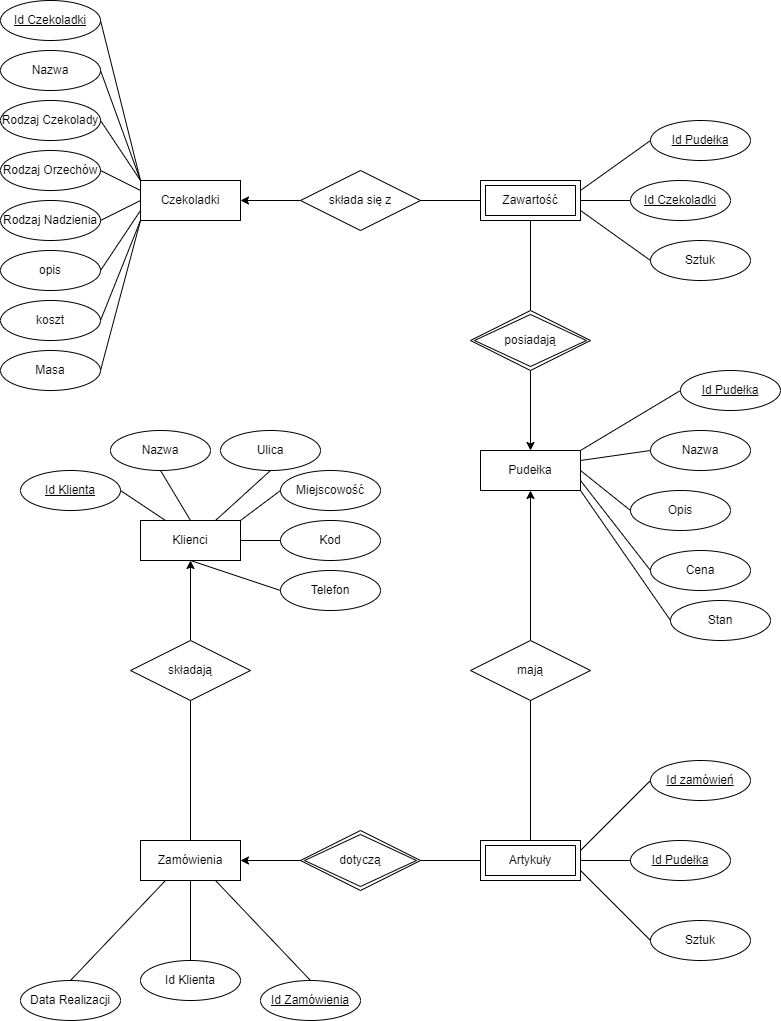

The diagram above was exported from draw.io. Its source (the exported page's mxGraphModel, read from the mxfile embedded in the PNG):
<mxGraphModel dx="2076" dy="1142" grid="0" gridSize="10" guides="1" tooltips="1" connect="1" arrows="1" fold="1" page="0" pageScale="1" pageWidth="827" pageHeight="1169" math="0" shadow="0">
  <root>
    <mxCell id="0" />
    <mxCell id="1" parent="0" />
    <mxCell id="7sbzueY7cJxux6732NlM-1" value="Id Czekoladki" style="ellipse;whiteSpace=wrap;html=1;align=center;fontStyle=4;" parent="1" vertex="1">
      <mxGeometry x="20" y="40" width="100" height="40" as="geometry" />
    </mxCell>
    <mxCell id="7sbzueY7cJxux6732NlM-2" value="Nazwa" style="ellipse;whiteSpace=wrap;html=1;align=center;" parent="1" vertex="1">
      <mxGeometry x="20" y="90" width="100" height="40" as="geometry" />
    </mxCell>
    <mxCell id="7sbzueY7cJxux6732NlM-3" value="Rodzaj Czekolady" style="ellipse;whiteSpace=wrap;html=1;align=center;" parent="1" vertex="1">
      <mxGeometry x="20" y="140" width="100" height="40" as="geometry" />
    </mxCell>
    <mxCell id="7sbzueY7cJxux6732NlM-4" value="Rodzaj Orzechów" style="ellipse;whiteSpace=wrap;html=1;align=center;" parent="1" vertex="1">
      <mxGeometry x="20" y="190" width="100" height="40" as="geometry" />
    </mxCell>
    <mxCell id="7sbzueY7cJxux6732NlM-7" value="Rodzaj Nadzienia" style="ellipse;whiteSpace=wrap;html=1;align=center;" parent="1" vertex="1">
      <mxGeometry x="20" y="240" width="100" height="40" as="geometry" />
    </mxCell>
    <mxCell id="7sbzueY7cJxux6732NlM-8" value="opis" style="ellipse;whiteSpace=wrap;html=1;align=center;" parent="1" vertex="1">
      <mxGeometry x="20" y="290" width="100" height="40" as="geometry" />
    </mxCell>
    <mxCell id="7sbzueY7cJxux6732NlM-9" value="koszt" style="ellipse;whiteSpace=wrap;html=1;align=center;" parent="1" vertex="1">
      <mxGeometry x="20" y="340" width="100" height="40" as="geometry" />
    </mxCell>
    <mxCell id="7sbzueY7cJxux6732NlM-10" value="Masa" style="ellipse;whiteSpace=wrap;html=1;align=center;" parent="1" vertex="1">
      <mxGeometry x="20" y="390" width="100" height="40" as="geometry" />
    </mxCell>
    <mxCell id="7sbzueY7cJxux6732NlM-11" value="Czekoladki" style="whiteSpace=wrap;html=1;align=center;" parent="1" vertex="1">
      <mxGeometry x="160" y="220" width="100" height="40" as="geometry" />
    </mxCell>
    <mxCell id="M2_lARZaOQ1zaWujIXpW-3" style="edgeStyle=orthogonalEdgeStyle;rounded=0;orthogonalLoop=1;jettySize=auto;html=1;" edge="1" parent="1" source="7sbzueY7cJxux6732NlM-17">
      <mxGeometry relative="1" as="geometry">
        <mxPoint x="260" y="240" as="targetPoint" />
      </mxGeometry>
    </mxCell>
    <mxCell id="7sbzueY7cJxux6732NlM-17" value="składa się z" style="shape=rhombus;perimeter=rhombusPerimeter;whiteSpace=wrap;html=1;align=center;" parent="1" vertex="1">
      <mxGeometry x="320" y="210" width="120" height="60" as="geometry" />
    </mxCell>
    <mxCell id="7sbzueY7cJxux6732NlM-19" value="Id Pudełka" style="ellipse;whiteSpace=wrap;html=1;align=center;fontStyle=4;" parent="1" vertex="1">
      <mxGeometry x="670" y="160" width="100" height="40" as="geometry" />
    </mxCell>
    <mxCell id="7sbzueY7cJxux6732NlM-20" value="Id Czekoladki" style="ellipse;whiteSpace=wrap;html=1;align=center;fontStyle=4;" parent="1" vertex="1">
      <mxGeometry x="650" y="220" width="100" height="40" as="geometry" />
    </mxCell>
    <mxCell id="7sbzueY7cJxux6732NlM-23" value="" style="endArrow=none;html=1;rounded=0;exitX=1;exitY=0.5;exitDx=0;exitDy=0;entryX=0;entryY=0;entryDx=0;entryDy=0;" parent="1" source="7sbzueY7cJxux6732NlM-1" target="7sbzueY7cJxux6732NlM-11" edge="1">
      <mxGeometry relative="1" as="geometry">
        <mxPoint x="130" y="189" as="sourcePoint" />
        <mxPoint x="270" y="189" as="targetPoint" />
      </mxGeometry>
    </mxCell>
    <mxCell id="7sbzueY7cJxux6732NlM-24" value="" style="endArrow=none;html=1;rounded=0;exitX=1;exitY=0.5;exitDx=0;exitDy=0;entryX=0;entryY=0;entryDx=0;entryDy=0;" parent="1" source="7sbzueY7cJxux6732NlM-2" target="7sbzueY7cJxux6732NlM-11" edge="1">
      <mxGeometry relative="1" as="geometry">
        <mxPoint x="130" y="200" as="sourcePoint" />
        <mxPoint x="290" y="200" as="targetPoint" />
      </mxGeometry>
    </mxCell>
    <mxCell id="7sbzueY7cJxux6732NlM-25" value="" style="endArrow=none;html=1;rounded=0;exitX=1;exitY=0.5;exitDx=0;exitDy=0;entryX=0;entryY=0;entryDx=0;entryDy=0;" parent="1" source="7sbzueY7cJxux6732NlM-3" target="7sbzueY7cJxux6732NlM-11" edge="1">
      <mxGeometry relative="1" as="geometry">
        <mxPoint x="120" y="290" as="sourcePoint" />
        <mxPoint x="280" y="290" as="targetPoint" />
      </mxGeometry>
    </mxCell>
    <mxCell id="7sbzueY7cJxux6732NlM-26" value="" style="endArrow=none;html=1;rounded=0;exitX=1;exitY=0.5;exitDx=0;exitDy=0;entryX=0;entryY=0.25;entryDx=0;entryDy=0;" parent="1" source="7sbzueY7cJxux6732NlM-4" target="7sbzueY7cJxux6732NlM-11" edge="1">
      <mxGeometry relative="1" as="geometry">
        <mxPoint x="150" y="309" as="sourcePoint" />
        <mxPoint x="310" y="309" as="targetPoint" />
      </mxGeometry>
    </mxCell>
    <mxCell id="7sbzueY7cJxux6732NlM-27" value="" style="endArrow=none;html=1;rounded=0;exitX=1;exitY=0.5;exitDx=0;exitDy=0;entryX=0;entryY=0.5;entryDx=0;entryDy=0;" parent="1" source="7sbzueY7cJxux6732NlM-7" target="7sbzueY7cJxux6732NlM-11" edge="1">
      <mxGeometry relative="1" as="geometry">
        <mxPoint x="190" y="320" as="sourcePoint" />
        <mxPoint x="350" y="320" as="targetPoint" />
      </mxGeometry>
    </mxCell>
    <mxCell id="7sbzueY7cJxux6732NlM-28" value="" style="endArrow=none;html=1;rounded=0;exitX=1;exitY=0.5;exitDx=0;exitDy=0;entryX=0;entryY=0.75;entryDx=0;entryDy=0;" parent="1" source="7sbzueY7cJxux6732NlM-8" target="7sbzueY7cJxux6732NlM-11" edge="1">
      <mxGeometry relative="1" as="geometry">
        <mxPoint x="140" y="320" as="sourcePoint" />
        <mxPoint x="300" y="320" as="targetPoint" />
      </mxGeometry>
    </mxCell>
    <mxCell id="7sbzueY7cJxux6732NlM-29" value="" style="endArrow=none;html=1;rounded=0;exitX=1;exitY=0.5;exitDx=0;exitDy=0;entryX=0;entryY=1;entryDx=0;entryDy=0;" parent="1" source="7sbzueY7cJxux6732NlM-9" target="7sbzueY7cJxux6732NlM-11" edge="1">
      <mxGeometry relative="1" as="geometry">
        <mxPoint x="180" y="350" as="sourcePoint" />
        <mxPoint x="340" y="350" as="targetPoint" />
      </mxGeometry>
    </mxCell>
    <mxCell id="7sbzueY7cJxux6732NlM-31" value="" style="endArrow=none;html=1;rounded=0;exitX=1;exitY=0.5;exitDx=0;exitDy=0;entryX=0;entryY=1;entryDx=0;entryDy=0;" parent="1" source="7sbzueY7cJxux6732NlM-10" target="7sbzueY7cJxux6732NlM-11" edge="1">
      <mxGeometry relative="1" as="geometry">
        <mxPoint x="140" y="380" as="sourcePoint" />
        <mxPoint x="300" y="380" as="targetPoint" />
      </mxGeometry>
    </mxCell>
    <mxCell id="7sbzueY7cJxux6732NlM-36" value="Sztuk" style="ellipse;whiteSpace=wrap;html=1;align=center;" parent="1" vertex="1">
      <mxGeometry x="670" y="280" width="100" height="40" as="geometry" />
    </mxCell>
    <mxCell id="7sbzueY7cJxux6732NlM-37" value="" style="endArrow=none;html=1;rounded=0;exitX=1;exitY=0.75;exitDx=0;exitDy=0;entryX=0;entryY=0.5;entryDx=0;entryDy=0;" parent="1" target="7sbzueY7cJxux6732NlM-36" edge="1">
      <mxGeometry relative="1" as="geometry">
        <mxPoint x="600" y="250" as="sourcePoint" />
        <mxPoint x="530" y="330" as="targetPoint" />
      </mxGeometry>
    </mxCell>
    <mxCell id="7sbzueY7cJxux6732NlM-38" value="" style="endArrow=none;html=1;rounded=0;exitX=1;exitY=0.5;exitDx=0;exitDy=0;entryX=0;entryY=0.5;entryDx=0;entryDy=0;" parent="1" target="7sbzueY7cJxux6732NlM-20" edge="1">
      <mxGeometry relative="1" as="geometry">
        <mxPoint x="600" y="240" as="sourcePoint" />
        <mxPoint x="530" y="330" as="targetPoint" />
      </mxGeometry>
    </mxCell>
    <mxCell id="7sbzueY7cJxux6732NlM-39" value="" style="endArrow=none;html=1;rounded=0;exitX=1;exitY=0.25;exitDx=0;exitDy=0;entryX=0;entryY=0.5;entryDx=0;entryDy=0;" parent="1" target="7sbzueY7cJxux6732NlM-19" edge="1">
      <mxGeometry relative="1" as="geometry">
        <mxPoint x="600" y="230" as="sourcePoint" />
        <mxPoint x="530" y="330" as="targetPoint" />
      </mxGeometry>
    </mxCell>
    <mxCell id="sxIRRhfUKeptGHgbCiss-1" value="Pudełka" style="whiteSpace=wrap;html=1;align=center;" parent="1" vertex="1">
      <mxGeometry x="500" y="490" width="100" height="40" as="geometry" />
    </mxCell>
    <mxCell id="sxIRRhfUKeptGHgbCiss-2" value="Id Pudełka" style="ellipse;whiteSpace=wrap;html=1;align=center;fontStyle=4;" parent="1" vertex="1">
      <mxGeometry x="700" y="410" width="100" height="40" as="geometry" />
    </mxCell>
    <mxCell id="sxIRRhfUKeptGHgbCiss-3" value="Nazwa" style="ellipse;whiteSpace=wrap;html=1;align=center;" parent="1" vertex="1">
      <mxGeometry x="670" y="470" width="100" height="40" as="geometry" />
    </mxCell>
    <mxCell id="sxIRRhfUKeptGHgbCiss-4" value="Opis" style="ellipse;whiteSpace=wrap;html=1;align=center;" parent="1" vertex="1">
      <mxGeometry x="650" y="530" width="100" height="40" as="geometry" />
    </mxCell>
    <mxCell id="sxIRRhfUKeptGHgbCiss-5" value="Cena" style="ellipse;whiteSpace=wrap;html=1;align=center;" parent="1" vertex="1">
      <mxGeometry x="670" y="590" width="100" height="40" as="geometry" />
    </mxCell>
    <mxCell id="sxIRRhfUKeptGHgbCiss-6" value="Stan" style="ellipse;whiteSpace=wrap;html=1;align=center;" parent="1" vertex="1">
      <mxGeometry x="690" y="640" width="100" height="40" as="geometry" />
    </mxCell>
    <mxCell id="M2_lARZaOQ1zaWujIXpW-5" style="edgeStyle=orthogonalEdgeStyle;rounded=0;orthogonalLoop=1;jettySize=auto;html=1;entryX=0.5;entryY=0;entryDx=0;entryDy=0;" edge="1" parent="1" target="sxIRRhfUKeptGHgbCiss-1">
      <mxGeometry relative="1" as="geometry">
        <mxPoint x="550" y="410" as="sourcePoint" />
      </mxGeometry>
    </mxCell>
    <mxCell id="sxIRRhfUKeptGHgbCiss-8" value="" style="endArrow=none;html=1;rounded=0;entryX=0;entryY=0.5;entryDx=0;entryDy=0;exitX=1;exitY=0;exitDx=0;exitDy=0;" parent="1" source="sxIRRhfUKeptGHgbCiss-1" target="sxIRRhfUKeptGHgbCiss-2" edge="1">
      <mxGeometry relative="1" as="geometry">
        <mxPoint x="330" y="470" as="sourcePoint" />
        <mxPoint x="490" y="470" as="targetPoint" />
      </mxGeometry>
    </mxCell>
    <mxCell id="sxIRRhfUKeptGHgbCiss-9" value="" style="endArrow=none;html=1;rounded=0;entryX=0;entryY=0.5;entryDx=0;entryDy=0;exitX=1;exitY=0.25;exitDx=0;exitDy=0;" parent="1" source="sxIRRhfUKeptGHgbCiss-1" target="sxIRRhfUKeptGHgbCiss-3" edge="1">
      <mxGeometry relative="1" as="geometry">
        <mxPoint x="330" y="470" as="sourcePoint" />
        <mxPoint x="490" y="470" as="targetPoint" />
      </mxGeometry>
    </mxCell>
    <mxCell id="sxIRRhfUKeptGHgbCiss-10" value="" style="endArrow=none;html=1;rounded=0;entryX=0;entryY=0.5;entryDx=0;entryDy=0;exitX=1;exitY=0.5;exitDx=0;exitDy=0;" parent="1" source="sxIRRhfUKeptGHgbCiss-1" target="sxIRRhfUKeptGHgbCiss-4" edge="1">
      <mxGeometry relative="1" as="geometry">
        <mxPoint x="330" y="470" as="sourcePoint" />
        <mxPoint x="490" y="470" as="targetPoint" />
      </mxGeometry>
    </mxCell>
    <mxCell id="sxIRRhfUKeptGHgbCiss-11" value="" style="endArrow=none;html=1;rounded=0;entryX=0;entryY=0.5;entryDx=0;entryDy=0;exitX=1;exitY=0.75;exitDx=0;exitDy=0;" parent="1" source="sxIRRhfUKeptGHgbCiss-1" target="sxIRRhfUKeptGHgbCiss-5" edge="1">
      <mxGeometry relative="1" as="geometry">
        <mxPoint x="330" y="470" as="sourcePoint" />
        <mxPoint x="490" y="470" as="targetPoint" />
      </mxGeometry>
    </mxCell>
    <mxCell id="sxIRRhfUKeptGHgbCiss-12" value="" style="endArrow=none;html=1;rounded=0;entryX=0;entryY=0.5;entryDx=0;entryDy=0;exitX=1;exitY=1;exitDx=0;exitDy=0;" parent="1" source="sxIRRhfUKeptGHgbCiss-1" target="sxIRRhfUKeptGHgbCiss-6" edge="1">
      <mxGeometry relative="1" as="geometry">
        <mxPoint x="330" y="470" as="sourcePoint" />
        <mxPoint x="490" y="470" as="targetPoint" />
      </mxGeometry>
    </mxCell>
    <mxCell id="sxIRRhfUKeptGHgbCiss-19" value="Id zamówień" style="ellipse;whiteSpace=wrap;html=1;align=center;fontStyle=4;" parent="1" vertex="1">
      <mxGeometry x="670" y="800" width="100" height="40" as="geometry" />
    </mxCell>
    <mxCell id="sxIRRhfUKeptGHgbCiss-20" value="Id Pudełka" style="ellipse;whiteSpace=wrap;html=1;align=center;fontStyle=4;" parent="1" vertex="1">
      <mxGeometry x="650" y="880" width="100" height="40" as="geometry" />
    </mxCell>
    <mxCell id="sxIRRhfUKeptGHgbCiss-22" value="Sztuk" style="ellipse;whiteSpace=wrap;html=1;align=center;" parent="1" vertex="1">
      <mxGeometry x="670" y="960" width="100" height="40" as="geometry" />
    </mxCell>
    <mxCell id="sxIRRhfUKeptGHgbCiss-23" value="" style="endArrow=none;html=1;rounded=0;exitX=1;exitY=0.25;exitDx=0;exitDy=0;entryX=0;entryY=0.5;entryDx=0;entryDy=0;" parent="1" target="sxIRRhfUKeptGHgbCiss-19" edge="1">
      <mxGeometry relative="1" as="geometry">
        <mxPoint x="600" y="890" as="sourcePoint" />
        <mxPoint x="490" y="760" as="targetPoint" />
      </mxGeometry>
    </mxCell>
    <mxCell id="sxIRRhfUKeptGHgbCiss-24" value="" style="endArrow=none;html=1;rounded=0;entryX=0;entryY=0.5;entryDx=0;entryDy=0;exitX=1;exitY=0.5;exitDx=0;exitDy=0;" parent="1" target="sxIRRhfUKeptGHgbCiss-20" edge="1">
      <mxGeometry relative="1" as="geometry">
        <mxPoint x="600" y="900" as="sourcePoint" />
        <mxPoint x="490" y="760" as="targetPoint" />
      </mxGeometry>
    </mxCell>
    <mxCell id="sxIRRhfUKeptGHgbCiss-25" value="" style="endArrow=none;html=1;rounded=0;entryX=0;entryY=0.5;entryDx=0;entryDy=0;exitX=1;exitY=0.75;exitDx=0;exitDy=0;" parent="1" target="sxIRRhfUKeptGHgbCiss-22" edge="1">
      <mxGeometry relative="1" as="geometry">
        <mxPoint x="600" y="910" as="sourcePoint" />
        <mxPoint x="490" y="760" as="targetPoint" />
      </mxGeometry>
    </mxCell>
    <mxCell id="M2_lARZaOQ1zaWujIXpW-9" style="edgeStyle=orthogonalEdgeStyle;rounded=0;orthogonalLoop=1;jettySize=auto;html=1;entryX=0.5;entryY=1;entryDx=0;entryDy=0;" edge="1" parent="1" source="sxIRRhfUKeptGHgbCiss-26" target="sxIRRhfUKeptGHgbCiss-1">
      <mxGeometry relative="1" as="geometry" />
    </mxCell>
    <mxCell id="sxIRRhfUKeptGHgbCiss-26" value="mają" style="shape=rhombus;perimeter=rhombusPerimeter;whiteSpace=wrap;html=1;align=center;" parent="1" vertex="1">
      <mxGeometry x="490" y="680" width="120" height="60" as="geometry" />
    </mxCell>
    <mxCell id="sxIRRhfUKeptGHgbCiss-31" value="Zamówienia" style="whiteSpace=wrap;html=1;align=center;" parent="1" vertex="1">
      <mxGeometry x="160" y="880" width="100" height="40" as="geometry" />
    </mxCell>
    <mxCell id="sxIRRhfUKeptGHgbCiss-32" value="Id Zamówienia" style="ellipse;whiteSpace=wrap;html=1;align=center;fontStyle=4;" parent="1" vertex="1">
      <mxGeometry x="280" y="1020" width="100" height="40" as="geometry" />
    </mxCell>
    <mxCell id="sxIRRhfUKeptGHgbCiss-34" value="Id Klienta" style="ellipse;whiteSpace=wrap;html=1;align=center;" parent="1" vertex="1">
      <mxGeometry x="160" y="1000" width="100" height="40" as="geometry" />
    </mxCell>
    <mxCell id="sxIRRhfUKeptGHgbCiss-36" value="Data Realizacji" style="ellipse;whiteSpace=wrap;html=1;align=center;" parent="1" vertex="1">
      <mxGeometry x="40" y="1020" width="100" height="40" as="geometry" />
    </mxCell>
    <mxCell id="sxIRRhfUKeptGHgbCiss-37" value="" style="endArrow=none;html=1;rounded=0;exitX=0.5;exitY=0;exitDx=0;exitDy=0;entryX=0.75;entryY=1;entryDx=0;entryDy=0;" parent="1" source="sxIRRhfUKeptGHgbCiss-32" target="sxIRRhfUKeptGHgbCiss-31" edge="1">
      <mxGeometry relative="1" as="geometry">
        <mxPoint x="300" y="1030" as="sourcePoint" />
        <mxPoint x="460" y="1030" as="targetPoint" />
      </mxGeometry>
    </mxCell>
    <mxCell id="sxIRRhfUKeptGHgbCiss-38" value="" style="endArrow=none;html=1;rounded=0;exitX=0.5;exitY=0;exitDx=0;exitDy=0;entryX=0.5;entryY=1;entryDx=0;entryDy=0;" parent="1" source="sxIRRhfUKeptGHgbCiss-34" target="sxIRRhfUKeptGHgbCiss-31" edge="1">
      <mxGeometry relative="1" as="geometry">
        <mxPoint x="300" y="1030" as="sourcePoint" />
        <mxPoint x="460" y="1030" as="targetPoint" />
      </mxGeometry>
    </mxCell>
    <mxCell id="sxIRRhfUKeptGHgbCiss-42" value="" style="endArrow=none;html=1;rounded=0;exitX=0.5;exitY=0;exitDx=0;exitDy=0;entryX=0.25;entryY=1;entryDx=0;entryDy=0;" parent="1" source="sxIRRhfUKeptGHgbCiss-36" target="sxIRRhfUKeptGHgbCiss-31" edge="1">
      <mxGeometry relative="1" as="geometry">
        <mxPoint x="300" y="1030" as="sourcePoint" />
        <mxPoint x="460" y="1030" as="targetPoint" />
      </mxGeometry>
    </mxCell>
    <mxCell id="M2_lARZaOQ1zaWujIXpW-12" style="edgeStyle=orthogonalEdgeStyle;rounded=0;orthogonalLoop=1;jettySize=auto;html=1;entryX=1;entryY=0.5;entryDx=0;entryDy=0;" edge="1" parent="1" target="sxIRRhfUKeptGHgbCiss-31">
      <mxGeometry relative="1" as="geometry">
        <mxPoint x="320" y="900" as="sourcePoint" />
      </mxGeometry>
    </mxCell>
    <mxCell id="sxIRRhfUKeptGHgbCiss-48" value="Klienci" style="whiteSpace=wrap;html=1;align=center;" parent="1" vertex="1">
      <mxGeometry x="160" y="560" width="100" height="40" as="geometry" />
    </mxCell>
    <mxCell id="M2_lARZaOQ1zaWujIXpW-29" style="edgeStyle=orthogonalEdgeStyle;rounded=0;orthogonalLoop=1;jettySize=auto;html=1;" edge="1" parent="1" source="M2_lARZaOQ1zaWujIXpW-2" target="sxIRRhfUKeptGHgbCiss-48">
      <mxGeometry relative="1" as="geometry" />
    </mxCell>
    <mxCell id="M2_lARZaOQ1zaWujIXpW-2" value="składają" style="shape=rhombus;perimeter=rhombusPerimeter;whiteSpace=wrap;html=1;align=center;" vertex="1" parent="1">
      <mxGeometry x="150" y="680" width="120" height="60" as="geometry" />
    </mxCell>
    <mxCell id="M2_lARZaOQ1zaWujIXpW-7" value="" style="endArrow=none;html=1;rounded=0;exitX=0.5;exitY=1;exitDx=0;exitDy=0;entryX=0.5;entryY=0;entryDx=0;entryDy=0;" edge="1" parent="1">
      <mxGeometry relative="1" as="geometry">
        <mxPoint x="550" y="260" as="sourcePoint" />
        <mxPoint x="550" y="350" as="targetPoint" />
      </mxGeometry>
    </mxCell>
    <mxCell id="M2_lARZaOQ1zaWujIXpW-8" value="" style="endArrow=none;html=1;rounded=0;exitX=1;exitY=0.5;exitDx=0;exitDy=0;entryX=0;entryY=0.5;entryDx=0;entryDy=0;" edge="1" parent="1" source="7sbzueY7cJxux6732NlM-17">
      <mxGeometry relative="1" as="geometry">
        <mxPoint x="450" y="370" as="sourcePoint" />
        <mxPoint x="500" y="240" as="targetPoint" />
      </mxGeometry>
    </mxCell>
    <mxCell id="M2_lARZaOQ1zaWujIXpW-10" value="" style="endArrow=none;html=1;rounded=0;entryX=0.5;entryY=1;entryDx=0;entryDy=0;exitX=0.5;exitY=0;exitDx=0;exitDy=0;" edge="1" parent="1" target="sxIRRhfUKeptGHgbCiss-26">
      <mxGeometry relative="1" as="geometry">
        <mxPoint x="550" y="880" as="sourcePoint" />
        <mxPoint x="610" y="680" as="targetPoint" />
      </mxGeometry>
    </mxCell>
    <mxCell id="M2_lARZaOQ1zaWujIXpW-11" value="" style="endArrow=none;html=1;rounded=0;entryX=0;entryY=0.5;entryDx=0;entryDy=0;" edge="1" parent="1">
      <mxGeometry relative="1" as="geometry">
        <mxPoint x="440" y="900" as="sourcePoint" />
        <mxPoint x="500" y="900" as="targetPoint" />
      </mxGeometry>
    </mxCell>
    <mxCell id="M2_lARZaOQ1zaWujIXpW-14" value="" style="endArrow=none;html=1;rounded=0;exitX=0.5;exitY=0;exitDx=0;exitDy=0;" edge="1" parent="1" source="sxIRRhfUKeptGHgbCiss-31" target="M2_lARZaOQ1zaWujIXpW-2">
      <mxGeometry relative="1" as="geometry">
        <mxPoint x="230" y="700" as="sourcePoint" />
        <mxPoint x="390" y="700" as="targetPoint" />
      </mxGeometry>
    </mxCell>
    <mxCell id="M2_lARZaOQ1zaWujIXpW-16" value="Id Klienta" style="ellipse;whiteSpace=wrap;html=1;align=center;fontStyle=4;" vertex="1" parent="1">
      <mxGeometry x="40" y="510" width="100" height="40" as="geometry" />
    </mxCell>
    <mxCell id="M2_lARZaOQ1zaWujIXpW-17" value="Nazwa" style="ellipse;whiteSpace=wrap;html=1;align=center;" vertex="1" parent="1">
      <mxGeometry x="130" y="470" width="100" height="40" as="geometry" />
    </mxCell>
    <mxCell id="M2_lARZaOQ1zaWujIXpW-18" value="Ulica" style="ellipse;whiteSpace=wrap;html=1;align=center;" vertex="1" parent="1">
      <mxGeometry x="240" y="470" width="100" height="40" as="geometry" />
    </mxCell>
    <mxCell id="M2_lARZaOQ1zaWujIXpW-19" value="Miejscowość" style="ellipse;whiteSpace=wrap;html=1;align=center;" vertex="1" parent="1">
      <mxGeometry x="300" y="510" width="100" height="40" as="geometry" />
    </mxCell>
    <mxCell id="M2_lARZaOQ1zaWujIXpW-20" value="Kod" style="ellipse;whiteSpace=wrap;html=1;align=center;" vertex="1" parent="1">
      <mxGeometry x="300" y="560" width="100" height="40" as="geometry" />
    </mxCell>
    <mxCell id="M2_lARZaOQ1zaWujIXpW-21" value="Telefon" style="ellipse;whiteSpace=wrap;html=1;align=center;" vertex="1" parent="1">
      <mxGeometry x="300" y="610" width="100" height="40" as="geometry" />
    </mxCell>
    <mxCell id="M2_lARZaOQ1zaWujIXpW-25" value="Zawartość" style="shape=ext;margin=3;double=1;whiteSpace=wrap;html=1;align=center;" vertex="1" parent="1">
      <mxGeometry x="500" y="220" width="100" height="40" as="geometry" />
    </mxCell>
    <mxCell id="M2_lARZaOQ1zaWujIXpW-26" value="Artykuły" style="shape=ext;margin=3;double=1;whiteSpace=wrap;html=1;align=center;" vertex="1" parent="1">
      <mxGeometry x="500" y="880" width="100" height="40" as="geometry" />
    </mxCell>
    <mxCell id="M2_lARZaOQ1zaWujIXpW-27" value="" style="endArrow=none;html=1;rounded=0;exitX=0.5;exitY=1;exitDx=0;exitDy=0;entryX=0;entryY=0.5;entryDx=0;entryDy=0;" edge="1" parent="1" source="sxIRRhfUKeptGHgbCiss-48" target="M2_lARZaOQ1zaWujIXpW-21">
      <mxGeometry relative="1" as="geometry">
        <mxPoint x="220" y="580" as="sourcePoint" />
        <mxPoint x="380" y="580" as="targetPoint" />
      </mxGeometry>
    </mxCell>
    <mxCell id="M2_lARZaOQ1zaWujIXpW-28" value="" style="endArrow=none;html=1;rounded=0;exitX=1;exitY=0.5;exitDx=0;exitDy=0;entryX=0;entryY=0.5;entryDx=0;entryDy=0;" edge="1" parent="1" source="sxIRRhfUKeptGHgbCiss-48" target="M2_lARZaOQ1zaWujIXpW-20">
      <mxGeometry relative="1" as="geometry">
        <mxPoint x="220" y="580" as="sourcePoint" />
        <mxPoint x="380" y="580" as="targetPoint" />
      </mxGeometry>
    </mxCell>
    <mxCell id="M2_lARZaOQ1zaWujIXpW-30" value="" style="endArrow=none;html=1;rounded=0;exitX=1;exitY=0;exitDx=0;exitDy=0;entryX=0;entryY=0.5;entryDx=0;entryDy=0;" edge="1" parent="1" source="sxIRRhfUKeptGHgbCiss-48" target="M2_lARZaOQ1zaWujIXpW-19">
      <mxGeometry relative="1" as="geometry">
        <mxPoint x="570" y="570" as="sourcePoint" />
        <mxPoint x="730" y="570" as="targetPoint" />
      </mxGeometry>
    </mxCell>
    <mxCell id="M2_lARZaOQ1zaWujIXpW-31" value="" style="endArrow=none;html=1;rounded=0;entryX=0.5;entryY=1;entryDx=0;entryDy=0;exitX=0.75;exitY=0;exitDx=0;exitDy=0;" edge="1" parent="1" source="sxIRRhfUKeptGHgbCiss-48" target="M2_lARZaOQ1zaWujIXpW-18">
      <mxGeometry relative="1" as="geometry">
        <mxPoint x="250" y="580" as="sourcePoint" />
        <mxPoint x="410" y="580" as="targetPoint" />
      </mxGeometry>
    </mxCell>
    <mxCell id="M2_lARZaOQ1zaWujIXpW-32" value="" style="endArrow=none;html=1;rounded=0;exitX=0.5;exitY=1;exitDx=0;exitDy=0;entryX=0.5;entryY=0;entryDx=0;entryDy=0;" edge="1" parent="1" source="M2_lARZaOQ1zaWujIXpW-17" target="sxIRRhfUKeptGHgbCiss-48">
      <mxGeometry relative="1" as="geometry">
        <mxPoint x="250" y="580" as="sourcePoint" />
        <mxPoint x="410" y="580" as="targetPoint" />
      </mxGeometry>
    </mxCell>
    <mxCell id="M2_lARZaOQ1zaWujIXpW-33" value="" style="endArrow=none;html=1;rounded=0;exitX=1;exitY=0.5;exitDx=0;exitDy=0;entryX=0.25;entryY=0;entryDx=0;entryDy=0;" edge="1" parent="1" source="M2_lARZaOQ1zaWujIXpW-16" target="sxIRRhfUKeptGHgbCiss-48">
      <mxGeometry relative="1" as="geometry">
        <mxPoint x="250" y="580" as="sourcePoint" />
        <mxPoint x="410" y="580" as="targetPoint" />
      </mxGeometry>
    </mxCell>
    <mxCell id="M2_lARZaOQ1zaWujIXpW-37" value="dotyczą" style="shape=rhombus;double=1;perimeter=rhombusPerimeter;whiteSpace=wrap;html=1;align=center;" vertex="1" parent="1">
      <mxGeometry x="320" y="870" width="120" height="60" as="geometry" />
    </mxCell>
    <mxCell id="M2_lARZaOQ1zaWujIXpW-38" value="posiadają" style="shape=rhombus;double=1;perimeter=rhombusPerimeter;whiteSpace=wrap;html=1;align=center;" vertex="1" parent="1">
      <mxGeometry x="490" y="350" width="120" height="60" as="geometry" />
    </mxCell>
  </root>
</mxGraphModel>